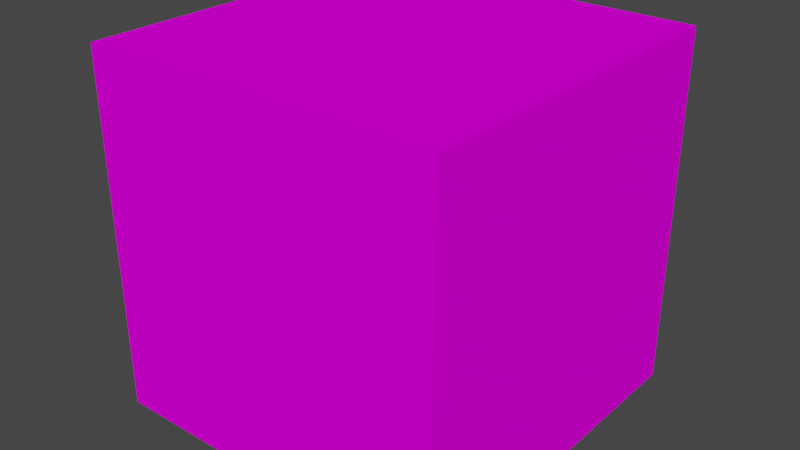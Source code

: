 # Source: grass3.blend  (saved by Blender 3.2.14; exported with 4.5.12 LTS)
import bpy
from mathutils import Matrix  # noqa: F401  (used for matrix-valued properties, if any)

bpy.ops.wm.read_factory_settings(use_empty=True)
scene = bpy.context.scene
scene.name = 'Scene'

# ---- collections
col_collection = bpy.data.collections.new('Collection'); scene.collection.children.link(col_collection)

# ---- images (referenced by path relative to the original .blend; pixels are not part of the script)
import os
ASSET_DIR = os.environ.get("B2B_ASSET_DIR", "")  # directory of the original .blend (textures are referenced by path, not embedded)
HERE = os.path.dirname(os.path.abspath(__file__))  # packed textures are extracted next to this script under _unpacked/

def load_image(name, relpath, width, height, colorspace="sRGB"):
    """Load a texture the original file referenced (path relative to the .blend, or extracted next to this script)."""
    p = next((c for c in (os.path.join(HERE, relpath), os.path.join(ASSET_DIR, relpath)) if relpath and os.path.exists(c)), "")
    if p:
        img = bpy.data.images.load(p, check_existing=True)
        img.name = name
    else:  # same state as the original file: an image datablock whose file is absent (Cycles renders it pink)
        img = bpy.data.images.new(name, width, height)
        img.source = "FILE"
        img.filepath = "//" + (relpath or name)
    img.colorspace_settings.name = colorspace
    return img
img_grass3_png = load_image('Grass3.png', 'Grass3.png', 1024, 1024, 'sRGB')

# ---- materials (node trees are filled in below, after node groups)
mat_material = bpy.data.materials.new('Material')
mat_material.alpha_threshold = 0.0
mat_material.use_transparent_shadow = False
mat_material.line_color = (0.0, 0.0, 0.0, 1.0)

# ---- material node trees
mat_material.use_nodes = True; mat_material.node_tree.nodes.clear()
_N = mat_material.node_tree.nodes; _L = mat_material.node_tree.links
n0 = _N.new('ShaderNodeOutputMaterial'); n0.name = 'Material Output'; n0.location = (300, 300)
n1 = _N.new('ShaderNodeBsdfPrincipled'); n1.name = 'Principled BSDF'; n1.location = (10, 300)
n1.distribution = 'GGX'
n1.subsurface_method = 'RANDOM_WALK_SKIN'
n1.inputs[2].default_value = 0.0
n1.inputs[3].default_value = 1.45
n1.inputs[13].default_value = 0.0
n1.inputs[27].default_value = (0.0, 0.0, 0.0, 1.0)
n1.inputs[28].default_value = 1.0
n2 = _N.new('ShaderNodeTexImage'); n2.name = 'Image Texture'; n2.location = (-280, 270)
n2.image = img_grass3_png
n2.interpolation = 'Closest'
_L.new(n1.outputs[0], n0.inputs[0])
_L.new(n2.outputs[0], n1.inputs[0])
n0.is_active_output = True

# ---- world
world_world = bpy.data.worlds.new('World'); scene.world = world_world
world_world.use_nodes = True; world_world.node_tree.nodes.clear()
_N = world_world.node_tree.nodes; _L = world_world.node_tree.links
n0 = _N.new('ShaderNodeOutputWorld'); n0.name = 'World Output'; n0.location = (300, 300)
n1 = _N.new('ShaderNodeBackground'); n1.name = 'Background'; n1.location = (10, 300)
n1.inputs[0].default_value = (0.05088, 0.05088, 0.05088, 1.0)
_L.new(n1.outputs[0], n0.inputs[0])
n0.is_active_output = True
world_world.color = (0.05088, 0.05088, 0.05088)
world_world.use_sun_shadow = False
world_world.sun_shadow_jitter_overblur = 0.0

# ---- meshes
me_cube = bpy.data.meshes.new('Cube')
me_cube.from_pydata([(1.0, 1.0, 1.0), (1.0, 1.0, -1.0), (1.0, -1.0, 1.0), (1.0, -1.0, -1.0), (-1.0, 1.0, 1.0), (-1.0, 1.0, -1.0), (-1.0, -1.0, 1.0), (-1.0, -1.0, -1.0)], [], [(0, 4, 6, 2), (3, 2, 6, 7), (7, 6, 4, 5), (5, 1, 3, 7), (1, 0, 2, 3), (5, 4, 0, 1)])
_uv = me_cube.uv_layers.new(name='UVMap')
_uv.uv.foreach_set('vector', [0.625, 0.5, 0.875, 0.5, 0.875, 0.75, 0.625, 0.75, 0.375, 0.75, 0.625, 0.75, 0.625, 1.0, 0.375, 1.0, 0.375, 0.0, 0.625, 0.0, 0.625, 0.25, 0.375, 0.25, 0.125, 0.5, 0.375, 0.5, 0.375, 0.75, 0.125, 0.75, 0.375, 0.5, 0.625, 0.5, 0.625, 0.75, 0.375, 0.75, 0.375, 0.25, 0.625, 0.25, 0.625, 0.5, 0.375, 0.5])
me_cube.materials.append(mat_material)
me_cube.use_mirror_vertex_groups = False
me_cube.update()

# ---- objects
ob_cube = bpy.data.objects.new('Cube', me_cube)

# ---- transforms, parenting, visibility, modifiers, constraints
ob_cube.location = (0.0, 0.0, 0.0)
ob_cube.lock_rotations_4d = False
ob_cube.empty_display_type = 'ARROWS'
ob_cube.lineart.crease_threshold = 0.0

# ---- collection membership
col_collection.objects.link(ob_cube)

# ---- scene / render settings (as saved in the file)
scene.frame_start = 1; scene.frame_end = 250; scene.frame_set(1)
scene.render.engine = 'BLENDER_EEVEE_NEXT'
scene.cycles.sampling_pattern = 'TABULATED_SOBOL'
scene.cycles.use_light_tree = False
scene.view_settings.view_transform = 'Filmic'
bpy.context.view_layer.update()

# ---- added for rendering (the .blend has no active camera and no usable light): camera, sun
cam_auto = bpy.data.cameras.new('AutoCamera')
cam_auto.lens = 50.0
cam_auto.sensor_width = 36.0
cam_auto.clip_end = 1000.0
ob_auto_camera = bpy.data.objects.new('AutoCamera', cam_auto)
scene.collection.objects.link(ob_auto_camera)
ob_auto_camera.location = (3.20507, -3.84609, 2.56406)
ob_auto_camera.rotation_euler = (1.09748, -7.21219e-08, 0.694738)
scene.camera = ob_auto_camera
light_auto_sun = bpy.data.lights.new('AutoSun', 'SUN')
light_auto_sun.energy = 3.0
light_auto_sun.angle = 0.0523599
ob_auto_sun = bpy.data.objects.new('AutoSun', light_auto_sun)
scene.collection.objects.link(ob_auto_sun)
ob_auto_sun.rotation_euler = (0.872665, 0.174533, 0.523599)
bpy.context.view_layer.update()
